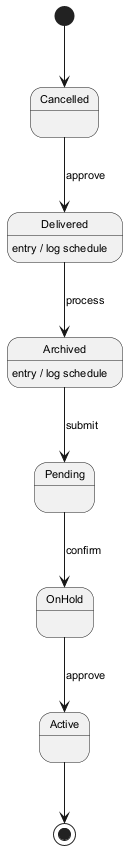

The diagram above was rendered by PlantUML. Its source (embedded in the PNG):
@startuml
skinparam backgroundColor #FFFFFF
skinparam classBackgroundColor #F1F8E9
skinparam classBorderColor #33691E
skinparam defaultFontSize 11
[*] --> Cancelled
Cancelled --> Delivered : approve
Delivered --> Archived : process
Delivered : entry / log schedule
Archived --> Pending : submit
Archived : entry / log schedule
Pending --> OnHold : confirm
OnHold --> Active : approve
Active --> [*]
@enduml